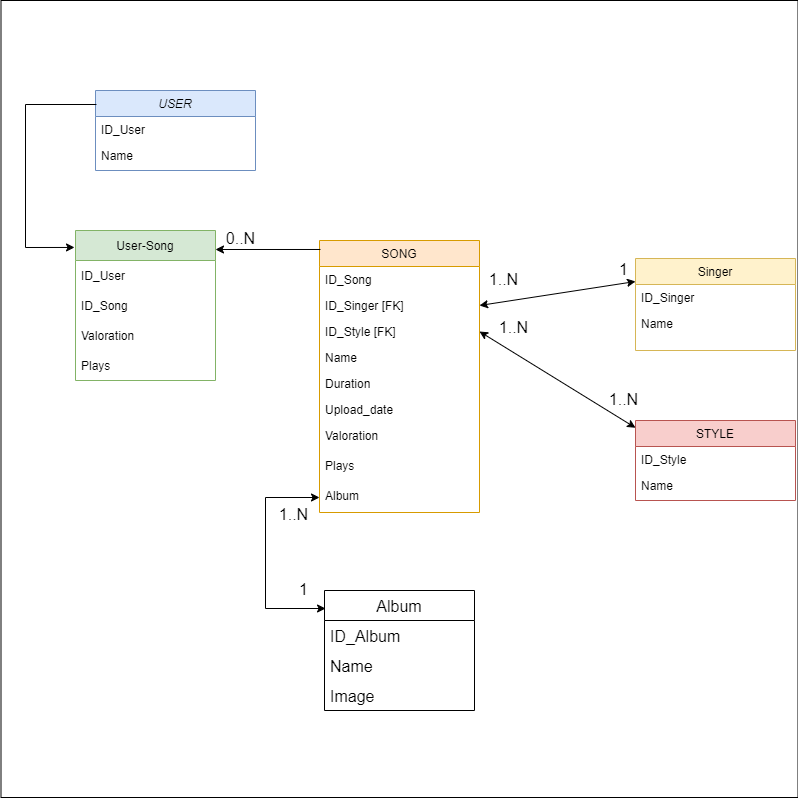

The diagram above was exported from draw.io. Its source (the exported page's mxGraphModel, read from the mxfile embedded in the PNG):
<mxGraphModel dx="1621" dy="795" grid="1" gridSize="10" guides="1" tooltips="1" connect="1" arrows="1" fold="1" page="1" pageScale="1" pageWidth="827" pageHeight="1169" math="0" shadow="0">
  <root>
    <mxCell id="WIyWlLk6GJQsqaUBKTNV-0" />
    <mxCell id="WIyWlLk6GJQsqaUBKTNV-1" parent="WIyWlLk6GJQsqaUBKTNV-0" />
    <mxCell id="mXIFP6Tc6Vtpa0xKR2lw-2" value="" style="whiteSpace=wrap;html=1;aspect=fixed;" parent="WIyWlLk6GJQsqaUBKTNV-1" vertex="1">
      <mxGeometry x="15.5" y="330" width="797" height="797" as="geometry" />
    </mxCell>
    <mxCell id="zkfFHV4jXpPFQw0GAbJ--0" value="USER" style="swimlane;fontStyle=2;align=center;verticalAlign=top;childLayout=stackLayout;horizontal=1;startSize=26;horizontalStack=0;resizeParent=1;resizeLast=0;collapsible=1;marginBottom=0;rounded=0;shadow=0;strokeWidth=1;fillColor=#dae8fc;strokeColor=#6c8ebf;" parent="WIyWlLk6GJQsqaUBKTNV-1" vertex="1">
      <mxGeometry x="110" y="420" width="160" height="80" as="geometry">
        <mxRectangle x="230" y="140" width="160" height="26" as="alternateBounds" />
      </mxGeometry>
    </mxCell>
    <mxCell id="zkfFHV4jXpPFQw0GAbJ--1" value="ID_User" style="text;align=left;verticalAlign=top;spacingLeft=4;spacingRight=4;overflow=hidden;rotatable=0;points=[[0,0.5],[1,0.5]];portConstraint=eastwest;" parent="zkfFHV4jXpPFQw0GAbJ--0" vertex="1">
      <mxGeometry y="26" width="160" height="26" as="geometry" />
    </mxCell>
    <mxCell id="zkfFHV4jXpPFQw0GAbJ--2" value="Name" style="text;align=left;verticalAlign=top;spacingLeft=4;spacingRight=4;overflow=hidden;rotatable=0;points=[[0,0.5],[1,0.5]];portConstraint=eastwest;rounded=0;shadow=0;html=0;" parent="zkfFHV4jXpPFQw0GAbJ--0" vertex="1">
      <mxGeometry y="52" width="160" height="26" as="geometry" />
    </mxCell>
    <mxCell id="zkfFHV4jXpPFQw0GAbJ--6" value="STYLE" style="swimlane;fontStyle=0;align=center;verticalAlign=top;childLayout=stackLayout;horizontal=1;startSize=26;horizontalStack=0;resizeParent=1;resizeLast=0;collapsible=1;marginBottom=0;rounded=0;shadow=0;strokeWidth=1;fillColor=#f8cecc;strokeColor=#b85450;" parent="WIyWlLk6GJQsqaUBKTNV-1" vertex="1">
      <mxGeometry x="650" y="750" width="160" height="80" as="geometry">
        <mxRectangle x="130" y="380" width="160" height="26" as="alternateBounds" />
      </mxGeometry>
    </mxCell>
    <mxCell id="zkfFHV4jXpPFQw0GAbJ--7" value="ID_Style" style="text;align=left;verticalAlign=top;spacingLeft=4;spacingRight=4;overflow=hidden;rotatable=0;points=[[0,0.5],[1,0.5]];portConstraint=eastwest;" parent="zkfFHV4jXpPFQw0GAbJ--6" vertex="1">
      <mxGeometry y="26" width="160" height="26" as="geometry" />
    </mxCell>
    <mxCell id="zkfFHV4jXpPFQw0GAbJ--8" value="Name" style="text;align=left;verticalAlign=top;spacingLeft=4;spacingRight=4;overflow=hidden;rotatable=0;points=[[0,0.5],[1,0.5]];portConstraint=eastwest;rounded=0;shadow=0;html=0;" parent="zkfFHV4jXpPFQw0GAbJ--6" vertex="1">
      <mxGeometry y="52" width="160" height="26" as="geometry" />
    </mxCell>
    <mxCell id="zkfFHV4jXpPFQw0GAbJ--13" value="Singer" style="swimlane;fontStyle=0;align=center;verticalAlign=top;childLayout=stackLayout;horizontal=1;startSize=26;horizontalStack=0;resizeParent=1;resizeLast=0;collapsible=1;marginBottom=0;rounded=0;shadow=0;strokeWidth=1;fillColor=#fff2cc;strokeColor=#d6b656;" parent="WIyWlLk6GJQsqaUBKTNV-1" vertex="1">
      <mxGeometry x="650" y="588" width="160" height="92" as="geometry">
        <mxRectangle x="340" y="380" width="170" height="26" as="alternateBounds" />
      </mxGeometry>
    </mxCell>
    <mxCell id="zkfFHV4jXpPFQw0GAbJ--14" value="ID_Singer&#10;" style="text;align=left;verticalAlign=top;spacingLeft=4;spacingRight=4;overflow=hidden;rotatable=0;points=[[0,0.5],[1,0.5]];portConstraint=eastwest;" parent="zkfFHV4jXpPFQw0GAbJ--13" vertex="1">
      <mxGeometry y="26" width="160" height="26" as="geometry" />
    </mxCell>
    <mxCell id="mXIFP6Tc6Vtpa0xKR2lw-0" value="Name" style="text;align=left;verticalAlign=top;spacingLeft=4;spacingRight=4;overflow=hidden;rotatable=0;points=[[0,0.5],[1,0.5]];portConstraint=eastwest;" parent="zkfFHV4jXpPFQw0GAbJ--13" vertex="1">
      <mxGeometry y="52" width="160" height="26" as="geometry" />
    </mxCell>
    <mxCell id="zkfFHV4jXpPFQw0GAbJ--17" value="SONG" style="swimlane;fontStyle=0;align=center;verticalAlign=top;childLayout=stackLayout;horizontal=1;startSize=26;horizontalStack=0;resizeParent=1;resizeLast=0;collapsible=1;marginBottom=0;rounded=0;shadow=0;strokeWidth=1;fillColor=#ffe6cc;strokeColor=#d79b00;" parent="WIyWlLk6GJQsqaUBKTNV-1" vertex="1">
      <mxGeometry x="334" y="570" width="160" height="272" as="geometry">
        <mxRectangle x="550" y="140" width="160" height="26" as="alternateBounds" />
      </mxGeometry>
    </mxCell>
    <mxCell id="zkfFHV4jXpPFQw0GAbJ--18" value="ID_Song&#10;" style="text;align=left;verticalAlign=top;spacingLeft=4;spacingRight=4;overflow=hidden;rotatable=0;points=[[0,0.5],[1,0.5]];portConstraint=eastwest;" parent="zkfFHV4jXpPFQw0GAbJ--17" vertex="1">
      <mxGeometry y="26" width="160" height="26" as="geometry" />
    </mxCell>
    <mxCell id="zkfFHV4jXpPFQw0GAbJ--19" value="ID_Singer [FK]" style="text;align=left;verticalAlign=top;spacingLeft=4;spacingRight=4;overflow=hidden;rotatable=0;points=[[0,0.5],[1,0.5]];portConstraint=eastwest;rounded=0;shadow=0;html=0;" parent="zkfFHV4jXpPFQw0GAbJ--17" vertex="1">
      <mxGeometry y="52" width="160" height="26" as="geometry" />
    </mxCell>
    <mxCell id="zkfFHV4jXpPFQw0GAbJ--20" value="ID_Style [FK]" style="text;align=left;verticalAlign=top;spacingLeft=4;spacingRight=4;overflow=hidden;rotatable=0;points=[[0,0.5],[1,0.5]];portConstraint=eastwest;rounded=0;shadow=0;html=0;" parent="zkfFHV4jXpPFQw0GAbJ--17" vertex="1">
      <mxGeometry y="78" width="160" height="26" as="geometry" />
    </mxCell>
    <mxCell id="zkfFHV4jXpPFQw0GAbJ--21" value="Name" style="text;align=left;verticalAlign=top;spacingLeft=4;spacingRight=4;overflow=hidden;rotatable=0;points=[[0,0.5],[1,0.5]];portConstraint=eastwest;rounded=0;shadow=0;html=0;" parent="zkfFHV4jXpPFQw0GAbJ--17" vertex="1">
      <mxGeometry y="104" width="160" height="26" as="geometry" />
    </mxCell>
    <mxCell id="zkfFHV4jXpPFQw0GAbJ--24" value="Duration" style="text;align=left;verticalAlign=top;spacingLeft=4;spacingRight=4;overflow=hidden;rotatable=0;points=[[0,0.5],[1,0.5]];portConstraint=eastwest;" parent="zkfFHV4jXpPFQw0GAbJ--17" vertex="1">
      <mxGeometry y="130" width="160" height="26" as="geometry" />
    </mxCell>
    <mxCell id="Mi7CgPzx56MQyBq40SbX-0" value="Upload_date" style="text;align=left;verticalAlign=top;spacingLeft=4;spacingRight=4;overflow=hidden;rotatable=0;points=[[0,0.5],[1,0.5]];portConstraint=eastwest;" parent="zkfFHV4jXpPFQw0GAbJ--17" vertex="1">
      <mxGeometry y="156" width="160" height="26" as="geometry" />
    </mxCell>
    <mxCell id="zkfFHV4jXpPFQw0GAbJ--25" value="Valoration" style="text;align=left;verticalAlign=top;spacingLeft=4;spacingRight=4;overflow=hidden;rotatable=0;points=[[0,0.5],[1,0.5]];portConstraint=eastwest;" parent="zkfFHV4jXpPFQw0GAbJ--17" vertex="1">
      <mxGeometry y="182" width="160" height="30" as="geometry" />
    </mxCell>
    <mxCell id="Mi7CgPzx56MQyBq40SbX-1" value="Plays" style="text;align=left;verticalAlign=top;spacingLeft=4;spacingRight=4;overflow=hidden;rotatable=0;points=[[0,0.5],[1,0.5]];portConstraint=eastwest;" parent="zkfFHV4jXpPFQw0GAbJ--17" vertex="1">
      <mxGeometry y="212" width="160" height="30" as="geometry" />
    </mxCell>
    <mxCell id="Mi7CgPzx56MQyBq40SbX-2" value="Album&#10;" style="text;align=left;verticalAlign=top;spacingLeft=4;spacingRight=4;overflow=hidden;rotatable=0;points=[[0,0.5],[1,0.5]];portConstraint=eastwest;" parent="zkfFHV4jXpPFQw0GAbJ--17" vertex="1">
      <mxGeometry y="242" width="160" height="30" as="geometry" />
    </mxCell>
    <mxCell id="Mi7CgPzx56MQyBq40SbX-3" value="User-Song" style="swimlane;fontStyle=0;childLayout=stackLayout;horizontal=1;startSize=30;horizontalStack=0;resizeParent=1;resizeParentMax=0;resizeLast=0;collapsible=1;marginBottom=0;fillColor=#d5e8d4;strokeColor=#82b366;" parent="WIyWlLk6GJQsqaUBKTNV-1" vertex="1">
      <mxGeometry x="90" y="560" width="140" height="150" as="geometry" />
    </mxCell>
    <mxCell id="Mi7CgPzx56MQyBq40SbX-4" value="ID_User" style="text;strokeColor=none;fillColor=none;align=left;verticalAlign=middle;spacingLeft=4;spacingRight=4;overflow=hidden;points=[[0,0.5],[1,0.5]];portConstraint=eastwest;rotatable=0;" parent="Mi7CgPzx56MQyBq40SbX-3" vertex="1">
      <mxGeometry y="30" width="140" height="30" as="geometry" />
    </mxCell>
    <mxCell id="Mi7CgPzx56MQyBq40SbX-5" value="ID_Song" style="text;strokeColor=none;fillColor=none;align=left;verticalAlign=middle;spacingLeft=4;spacingRight=4;overflow=hidden;points=[[0,0.5],[1,0.5]];portConstraint=eastwest;rotatable=0;" parent="Mi7CgPzx56MQyBq40SbX-3" vertex="1">
      <mxGeometry y="60" width="140" height="30" as="geometry" />
    </mxCell>
    <mxCell id="Mi7CgPzx56MQyBq40SbX-6" value="Valoration" style="text;strokeColor=none;fillColor=none;align=left;verticalAlign=middle;spacingLeft=4;spacingRight=4;overflow=hidden;points=[[0,0.5],[1,0.5]];portConstraint=eastwest;rotatable=0;" parent="Mi7CgPzx56MQyBq40SbX-3" vertex="1">
      <mxGeometry y="90" width="140" height="30" as="geometry" />
    </mxCell>
    <mxCell id="9OLQDtwwoSvNI4NEGH2H-1" value="Plays" style="text;strokeColor=none;fillColor=none;align=left;verticalAlign=middle;spacingLeft=4;spacingRight=4;overflow=hidden;points=[[0,0.5],[1,0.5]];portConstraint=eastwest;rotatable=0;" parent="Mi7CgPzx56MQyBq40SbX-3" vertex="1">
      <mxGeometry y="120" width="140" height="30" as="geometry" />
    </mxCell>
    <mxCell id="Mi7CgPzx56MQyBq40SbX-10" value="" style="endArrow=classic;startArrow=classic;html=1;rounded=0;fontSize=16;exitX=0;exitY=0.25;exitDx=0;exitDy=0;entryX=1;entryY=0.5;entryDx=0;entryDy=0;" parent="WIyWlLk6GJQsqaUBKTNV-1" source="zkfFHV4jXpPFQw0GAbJ--13" target="zkfFHV4jXpPFQw0GAbJ--19" edge="1">
      <mxGeometry width="50" height="50" relative="1" as="geometry">
        <mxPoint x="310" y="240" as="sourcePoint" />
        <mxPoint x="500" y="220" as="targetPoint" />
      </mxGeometry>
    </mxCell>
    <mxCell id="Mi7CgPzx56MQyBq40SbX-11" value="&lt;span style=&quot;font-size: 16px;&quot;&gt;1&lt;/span&gt;" style="edgeLabel;html=1;align=center;verticalAlign=middle;resizable=0;points=[];spacing=7;" parent="WIyWlLk6GJQsqaUBKTNV-1" vertex="1" connectable="0">
      <mxGeometry x="639.999296362135" y="560.0040770906339" as="geometry">
        <mxPoint x="-2" y="38" as="offset" />
      </mxGeometry>
    </mxCell>
    <mxCell id="Mi7CgPzx56MQyBq40SbX-12" value="&lt;font style=&quot;font-size: 16px;&quot;&gt;1..N&lt;/font&gt;" style="edgeLabel;html=1;align=center;verticalAlign=middle;resizable=0;points=[];spacing=7;" parent="WIyWlLk6GJQsqaUBKTNV-1" vertex="1" connectable="0">
      <mxGeometry x="519.999296362135" y="570.0040770906339" as="geometry">
        <mxPoint x="-2" y="38" as="offset" />
      </mxGeometry>
    </mxCell>
    <mxCell id="Mi7CgPzx56MQyBq40SbX-13" value="" style="endArrow=classic;startArrow=classic;html=1;rounded=0;fontSize=16;exitX=0;exitY=0.091;exitDx=0;exitDy=0;entryX=1;entryY=0.5;entryDx=0;entryDy=0;exitPerimeter=0;" parent="WIyWlLk6GJQsqaUBKTNV-1" source="zkfFHV4jXpPFQw0GAbJ--6" target="zkfFHV4jXpPFQw0GAbJ--20" edge="1">
      <mxGeometry width="50" height="50" relative="1" as="geometry">
        <mxPoint x="650" y="310" as="sourcePoint" />
        <mxPoint x="483.5" y="290" as="targetPoint" />
      </mxGeometry>
    </mxCell>
    <mxCell id="Mi7CgPzx56MQyBq40SbX-14" value="&lt;font style=&quot;font-size: 16px;&quot;&gt;1..N&lt;/font&gt;" style="edgeLabel;html=1;align=center;verticalAlign=middle;resizable=0;points=[];spacing=7;" parent="WIyWlLk6GJQsqaUBKTNV-1" vertex="1" connectable="0">
      <mxGeometry x="639.999296362135" y="690.0040770906339" as="geometry">
        <mxPoint x="-2" y="38" as="offset" />
      </mxGeometry>
    </mxCell>
    <mxCell id="Mi7CgPzx56MQyBq40SbX-15" value="" style="endArrow=classic;html=1;rounded=0;fontSize=16;exitX=0.006;exitY=0.175;exitDx=0;exitDy=0;entryX=-0.007;entryY=0.113;entryDx=0;entryDy=0;entryPerimeter=0;exitPerimeter=0;" parent="WIyWlLk6GJQsqaUBKTNV-1" source="zkfFHV4jXpPFQw0GAbJ--0" target="Mi7CgPzx56MQyBq40SbX-3" edge="1">
      <mxGeometry width="50" height="50" relative="1" as="geometry">
        <mxPoint x="210" y="230" as="sourcePoint" />
        <mxPoint x="260" y="180" as="targetPoint" />
        <Array as="points">
          <mxPoint x="40" y="434" />
          <mxPoint x="40" y="577" />
        </Array>
      </mxGeometry>
    </mxCell>
    <mxCell id="Mi7CgPzx56MQyBq40SbX-19" value="&lt;font style=&quot;font-size: 16px;&quot;&gt;0..N&lt;/font&gt;" style="edgeLabel;html=1;align=center;verticalAlign=middle;resizable=0;points=[];spacing=7;" parent="WIyWlLk6GJQsqaUBKTNV-1" vertex="1" connectable="0">
      <mxGeometry x="259.999296362135" y="600.0040770906339" as="geometry">
        <mxPoint x="-5" y="-33" as="offset" />
      </mxGeometry>
    </mxCell>
    <mxCell id="Mi7CgPzx56MQyBq40SbX-21" value="&lt;font style=&quot;font-size: 16px;&quot;&gt;1..N&lt;/font&gt;" style="edgeLabel;html=1;align=center;verticalAlign=middle;resizable=0;points=[];spacing=7;" parent="WIyWlLk6GJQsqaUBKTNV-1" vertex="1" connectable="0">
      <mxGeometry x="529.999296362135" y="618.0040770906339" as="geometry">
        <mxPoint x="-2" y="38" as="offset" />
      </mxGeometry>
    </mxCell>
    <mxCell id="TXeOoI-u3aHClO4mrIed-0" value="Album" style="swimlane;fontStyle=0;childLayout=stackLayout;horizontal=1;startSize=30;horizontalStack=0;resizeParent=1;resizeParentMax=0;resizeLast=0;collapsible=1;marginBottom=0;fontSize=16;" parent="WIyWlLk6GJQsqaUBKTNV-1" vertex="1">
      <mxGeometry x="339" y="920" width="150" height="120" as="geometry">
        <mxRectangle x="414" y="920" width="80" height="30" as="alternateBounds" />
      </mxGeometry>
    </mxCell>
    <mxCell id="TXeOoI-u3aHClO4mrIed-1" value="ID_Album" style="text;strokeColor=none;fillColor=none;align=left;verticalAlign=middle;spacingLeft=4;spacingRight=4;overflow=hidden;points=[[0,0.5],[1,0.5]];portConstraint=eastwest;rotatable=0;fontSize=16;" parent="TXeOoI-u3aHClO4mrIed-0" vertex="1">
      <mxGeometry y="30" width="150" height="30" as="geometry" />
    </mxCell>
    <mxCell id="TXeOoI-u3aHClO4mrIed-2" value="Name" style="text;strokeColor=none;fillColor=none;align=left;verticalAlign=middle;spacingLeft=4;spacingRight=4;overflow=hidden;points=[[0,0.5],[1,0.5]];portConstraint=eastwest;rotatable=0;fontSize=16;" parent="TXeOoI-u3aHClO4mrIed-0" vertex="1">
      <mxGeometry y="60" width="150" height="30" as="geometry" />
    </mxCell>
    <mxCell id="TXeOoI-u3aHClO4mrIed-4" value="Image" style="text;strokeColor=none;fillColor=none;align=left;verticalAlign=middle;spacingLeft=4;spacingRight=4;overflow=hidden;points=[[0,0.5],[1,0.5]];portConstraint=eastwest;rotatable=0;fontSize=16;" parent="TXeOoI-u3aHClO4mrIed-0" vertex="1">
      <mxGeometry y="90" width="150" height="30" as="geometry" />
    </mxCell>
    <mxCell id="TXeOoI-u3aHClO4mrIed-5" value="" style="endArrow=classic;startArrow=classic;html=1;rounded=0;fontSize=16;entryX=0;entryY=0.5;entryDx=0;entryDy=0;exitX=0.007;exitY=0.15;exitDx=0;exitDy=0;exitPerimeter=0;" parent="WIyWlLk6GJQsqaUBKTNV-1" source="TXeOoI-u3aHClO4mrIed-0" target="Mi7CgPzx56MQyBq40SbX-2" edge="1">
      <mxGeometry width="50" height="50" relative="1" as="geometry">
        <mxPoint x="230" y="990" as="sourcePoint" />
        <mxPoint x="280" y="940" as="targetPoint" />
        <Array as="points">
          <mxPoint x="280" y="938" />
          <mxPoint x="280" y="827" />
        </Array>
      </mxGeometry>
    </mxCell>
    <mxCell id="TXeOoI-u3aHClO4mrIed-6" value="&lt;font style=&quot;font-size: 16px;&quot;&gt;1&lt;/font&gt;" style="edgeLabel;html=1;align=center;verticalAlign=middle;resizable=0;points=[];spacing=7;" parent="WIyWlLk6GJQsqaUBKTNV-1" vertex="1" connectable="0">
      <mxGeometry x="319.99929636213506" y="880.0040770906339" as="geometry">
        <mxPoint x="-2" y="38" as="offset" />
      </mxGeometry>
    </mxCell>
    <mxCell id="TXeOoI-u3aHClO4mrIed-7" value="&lt;font style=&quot;font-size: 16px;&quot;&gt;1..N&lt;/font&gt;" style="edgeLabel;html=1;align=center;verticalAlign=middle;resizable=0;points=[];spacing=7;" parent="WIyWlLk6GJQsqaUBKTNV-1" vertex="1" connectable="0">
      <mxGeometry x="309.99929636213506" y="805.0040770906339" as="geometry">
        <mxPoint x="-2" y="38" as="offset" />
      </mxGeometry>
    </mxCell>
    <mxCell id="9OLQDtwwoSvNI4NEGH2H-3" value="" style="endArrow=classic;html=1;rounded=0;exitX=0.006;exitY=0.033;exitDx=0;exitDy=0;exitPerimeter=0;" parent="WIyWlLk6GJQsqaUBKTNV-1" source="zkfFHV4jXpPFQw0GAbJ--17" edge="1">
      <mxGeometry width="50" height="50" relative="1" as="geometry">
        <mxPoint x="240" y="830" as="sourcePoint" />
        <mxPoint x="230" y="579" as="targetPoint" />
      </mxGeometry>
    </mxCell>
  </root>
</mxGraphModel>